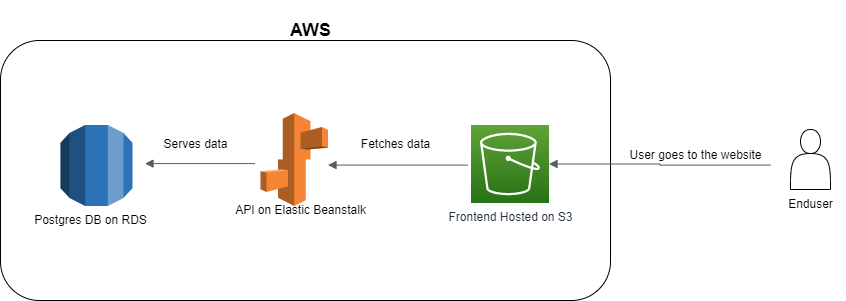

The diagram above was exported from draw.io. Its source (the exported page's mxGraphModel, read from the mxfile embedded in the PNG):
<mxGraphModel dx="868" dy="1319" grid="1" gridSize="10" guides="1" tooltips="1" connect="1" arrows="1" fold="1" page="1" pageScale="1" pageWidth="1169" pageHeight="827" math="0" shadow="0">
  <root>
    <mxCell id="0" />
    <mxCell id="1" parent="0" />
    <mxCell id="ojmvweB4J5N06j4CEATS-11" value="" style="rounded=1;whiteSpace=wrap;html=1;" vertex="1" parent="1">
      <mxGeometry x="330" y="-70" width="610" height="260" as="geometry" />
    </mxCell>
    <mxCell id="UEzPUAAOIrF-is8g5C7q-116" value="Frontend Hosted on&amp;nbsp;S3" style="outlineConnect=0;fontColor=#232F3E;gradientColor=#60A337;gradientDirection=north;fillColor=#277116;strokeColor=#ffffff;dashed=0;verticalLabelPosition=bottom;verticalAlign=top;align=center;html=1;fontSize=12;fontStyle=0;aspect=fixed;shape=mxgraph.aws4.resourceIcon;resIcon=mxgraph.aws4.s3;labelBackgroundColor=#ffffff;" parent="1" vertex="1">
      <mxGeometry x="800.5000000000002" y="14.5" width="78" height="78" as="geometry" />
    </mxCell>
    <mxCell id="ojmvweB4J5N06j4CEATS-1" value="" style="outlineConnect=0;dashed=0;verticalLabelPosition=bottom;verticalAlign=top;align=center;html=1;shape=mxgraph.aws3.elastic_beanstalk;fillColor=#F58534;gradientColor=none;" vertex="1" parent="1">
      <mxGeometry x="590" y="2.5" width="67.5" height="93" as="geometry" />
    </mxCell>
    <mxCell id="ojmvweB4J5N06j4CEATS-2" value="" style="outlineConnect=0;dashed=0;verticalLabelPosition=bottom;verticalAlign=top;align=center;html=1;shape=mxgraph.aws3.rds;fillColor=#2E73B8;gradientColor=none;" vertex="1" parent="1">
      <mxGeometry x="390" y="14.5" width="72" height="81" as="geometry" />
    </mxCell>
    <mxCell id="ojmvweB4J5N06j4CEATS-4" value="" style="shape=actor;whiteSpace=wrap;html=1;" vertex="1" parent="1">
      <mxGeometry x="1120" y="19" width="40" height="60" as="geometry" />
    </mxCell>
    <mxCell id="ojmvweB4J5N06j4CEATS-5" value="" style="edgeStyle=orthogonalEdgeStyle;html=1;endArrow=none;elbow=vertical;startArrow=block;startFill=1;strokeColor=#545B64;rounded=0;" edge="1" parent="1" source="UEzPUAAOIrF-is8g5C7q-116">
      <mxGeometry width="100" relative="1" as="geometry">
        <mxPoint x="960" y="54.58" as="sourcePoint" />
        <mxPoint x="1100" y="54.58" as="targetPoint" />
      </mxGeometry>
    </mxCell>
    <mxCell id="ojmvweB4J5N06j4CEATS-6" value="" style="edgeStyle=orthogonalEdgeStyle;html=1;endArrow=none;elbow=vertical;startArrow=block;startFill=1;strokeColor=#545B64;rounded=0;" edge="1" parent="1">
      <mxGeometry width="100" relative="1" as="geometry">
        <mxPoint x="657.5" y="54.57999999999993" as="sourcePoint" />
        <mxPoint x="797.5" y="54.57999999999993" as="targetPoint" />
      </mxGeometry>
    </mxCell>
    <mxCell id="ojmvweB4J5N06j4CEATS-7" value="" style="edgeStyle=orthogonalEdgeStyle;html=1;endArrow=none;elbow=vertical;startArrow=block;startFill=1;strokeColor=#545B64;rounded=0;" edge="1" parent="1">
      <mxGeometry width="100" relative="1" as="geometry">
        <mxPoint x="474.5" y="53.5" as="sourcePoint" />
        <mxPoint x="584.5" y="53.07999999999993" as="targetPoint" />
        <Array as="points">
          <mxPoint x="584.5" y="53.5" />
        </Array>
      </mxGeometry>
    </mxCell>
    <mxCell id="ojmvweB4J5N06j4CEATS-8" value="Enduser" style="text;html=1;align=center;verticalAlign=middle;resizable=0;points=[];autosize=1;strokeColor=none;fillColor=none;" vertex="1" parent="1">
      <mxGeometry x="1105" y="79" width="70" height="30" as="geometry" />
    </mxCell>
    <mxCell id="ojmvweB4J5N06j4CEATS-9" value="API on Elastic Beanstalk" style="text;html=1;align=center;verticalAlign=middle;resizable=0;points=[];autosize=1;strokeColor=none;fillColor=none;" vertex="1" parent="1">
      <mxGeometry x="555" y="85" width="150" height="30" as="geometry" />
    </mxCell>
    <mxCell id="ojmvweB4J5N06j4CEATS-10" value="Postgres DB on RDS" style="text;html=1;align=center;verticalAlign=middle;resizable=0;points=[];autosize=1;strokeColor=none;fillColor=none;" vertex="1" parent="1">
      <mxGeometry x="350" y="95" width="140" height="30" as="geometry" />
    </mxCell>
    <mxCell id="ojmvweB4J5N06j4CEATS-12" value="&lt;h2&gt;AWS&lt;/h2&gt;" style="text;html=1;align=center;verticalAlign=middle;resizable=0;points=[];autosize=1;strokeColor=none;fillColor=none;" vertex="1" parent="1">
      <mxGeometry x="610" y="-110" width="60" height="60" as="geometry" />
    </mxCell>
    <mxCell id="ojmvweB4J5N06j4CEATS-13" value="User goes to the website" style="text;html=1;align=center;verticalAlign=middle;resizable=0;points=[];autosize=1;strokeColor=none;fillColor=none;" vertex="1" parent="1">
      <mxGeometry x="945" y="30" width="160" height="30" as="geometry" />
    </mxCell>
    <mxCell id="ojmvweB4J5N06j4CEATS-14" value="Fetches data" style="text;html=1;align=center;verticalAlign=middle;resizable=0;points=[];autosize=1;strokeColor=none;fillColor=none;" vertex="1" parent="1">
      <mxGeometry x="680" y="19" width="90" height="30" as="geometry" />
    </mxCell>
    <mxCell id="ojmvweB4J5N06j4CEATS-15" value="Serves data" style="text;html=1;align=center;verticalAlign=middle;resizable=0;points=[];autosize=1;strokeColor=none;fillColor=none;" vertex="1" parent="1">
      <mxGeometry x="480" y="19" width="90" height="30" as="geometry" />
    </mxCell>
  </root>
</mxGraphModel>